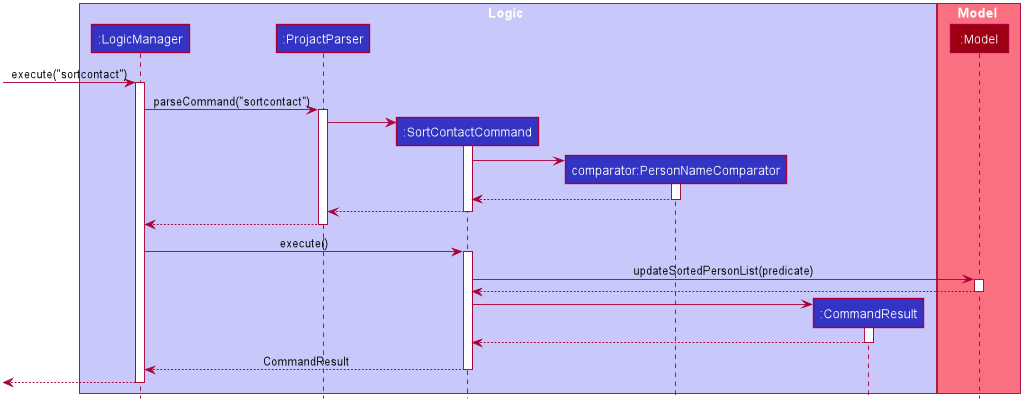

The diagram above was rendered by PlantUML. Its source (embedded in the PNG):
@startuml








skinparam BackgroundColor #FFFFFFF

skinparam Shadowing false

skinparam Class {
    FontColor #FFFFFF
    BorderThickness 1
    BorderColor #FFFFFF
    StereotypeFontColor #FFFFFF
    FontName Arial
}

skinparam Actor {
    BorderColor #000000
    Color #000000
    FontName Arial
}

skinparam Sequence {
    MessageAlign center
    BoxFontSize 15
    BoxPadding 0
    BoxFontColor #FFFFFF
    FontName Arial
}

skinparam Participant {
    FontColor #FFFFFFF
    Padding 20
}

skinparam MinClassWidth 50
skinparam ParticipantPadding 10
skinparam Shadowing false
skinparam DefaultTextAlignment center
skinparam packageStyle Rectangle

hide footbox
hide members
hide circle

box Logic #C8C8FA
participant ":LogicManager" as LogicManager #3333C4
participant ":ProjactParser" as ProjactParser #3333C4
participant ":SortContactCommand" as SortContactCommand #3333C4
participant "comparator:PersonNameComparator" as PersonNameComparator #3333C4
participant ":CommandResult" as CommandResult #3333C4
end box

box Model #F97181
participant ":Model" as Model #9D0012
end box

[-> LogicManager : execute("sortcontact")
activate LogicManager

LogicManager -> ProjactParser : parseCommand("sortcontact")
activate ProjactParser

create SortContactCommand
ProjactParser -> SortContactCommand
activate SortContactCommand

create PersonNameComparator
SortContactCommand -> PersonNameComparator
activate PersonNameComparator

PersonNameComparator --> SortContactCommand
deactivate PersonNameComparator

SortContactCommand --> ProjactParser
deactivate SortContactCommand

ProjactParser --> LogicManager
deactivate ProjactParser

LogicManager -> SortContactCommand : execute()
activate SortContactCommand

SortContactCommand -> Model : updateSortedPersonList(predicate)
activate Model

Model --> SortContactCommand
deactivate Model

create CommandResult
SortContactCommand -> CommandResult
activate CommandResult

CommandResult --> SortContactCommand
deactivate CommandResult

SortContactCommand --> LogicManager : CommandResult
deactivate SortContactCommand

[<--LogicManager
deactivate LogicManager


@enduml